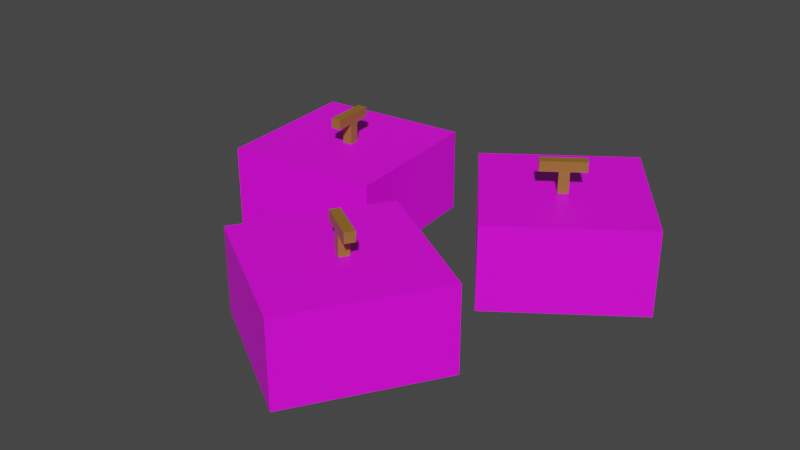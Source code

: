 # Source: Pumpkin1.blend  (saved by Blender 3.4.6; exported with 4.5.12 LTS)
import bpy
from mathutils import Matrix  # noqa: F401  (used for matrix-valued properties, if any)

bpy.ops.wm.read_factory_settings(use_empty=True)
scene = bpy.context.scene
scene.name = 'Scene'

# ---- collections
col_collection = bpy.data.collections.new('Collection'); scene.collection.children.link(col_collection)

# ---- images (referenced by path relative to the original .blend; pixels are not part of the script)
import os
ASSET_DIR = os.environ.get("B2B_ASSET_DIR", "")  # directory of the original .blend (textures are referenced by path, not embedded)
HERE = os.path.dirname(os.path.abspath(__file__))  # packed textures are extracted next to this script under _unpacked/

def load_image(name, relpath, width, height, colorspace="sRGB"):
    """Load a texture the original file referenced (path relative to the .blend, or extracted next to this script)."""
    p = next((c for c in (os.path.join(HERE, relpath), os.path.join(ASSET_DIR, relpath)) if relpath and os.path.exists(c)), "")
    if p:
        img = bpy.data.images.load(p, check_existing=True)
        img.name = name
    else:  # same state as the original file: an image datablock whose file is absent (Cycles renders it pink)
        img = bpy.data.images.new(name, width, height)
        img.source = "FILE"
        img.filepath = "//" + (relpath or name)
    img.colorspace_settings.name = colorspace
    return img
img_pumpkin = load_image('Pumpkin', 'Pumpkin.png', 1024, 1024, 'sRGB')

# ---- materials (node trees are filled in below, after node groups)
mat_pumpkin = bpy.data.materials.new('Pumpkin')
mat_pumpkin.use_transparent_shadow = False
mat_stem = bpy.data.materials.new('Stem')
mat_stem.use_transparent_shadow = False

# ---- material node trees
mat_pumpkin.use_nodes = True; mat_pumpkin.node_tree.nodes.clear()
_N = mat_pumpkin.node_tree.nodes; _L = mat_pumpkin.node_tree.links
n0 = _N.new('ShaderNodeBsdfPrincipled'); n0.name = 'Principled BSDF'; n0.location = (10, 300)
n0.distribution = 'GGX'
n0.subsurface_method = 'RANDOM_WALK_SKIN'
n0.inputs[3].default_value = 1.45
n0.inputs[27].default_value = (0.0, 0.0, 0.0, 1.0)
n0.inputs[28].default_value = 1.0
n1 = _N.new('ShaderNodeOutputMaterial'); n1.name = 'Material Output'; n1.location = (300, 300)
n2 = _N.new('ShaderNodeTexImage'); n2.name = 'Image Texture'; n2.location = (-316, 252)
n2.image = img_pumpkin
_L.new(n0.outputs[0], n1.inputs[0])
_L.new(n2.outputs[0], n0.inputs[0])
n1.is_active_output = True
mat_stem.use_nodes = True; mat_stem.node_tree.nodes.clear()
_N = mat_stem.node_tree.nodes; _L = mat_stem.node_tree.links
n0 = _N.new('ShaderNodeBsdfPrincipled'); n0.name = 'Principled BSDF'; n0.location = (10, 300)
n0.distribution = 'GGX'
n0.subsurface_method = 'RANDOM_WALK_SKIN'
n0.inputs[0].default_value = (0.2883, 0.136, 0.01881, 1.0)
n0.inputs[3].default_value = 1.45
n0.inputs[27].default_value = (0.0, 0.0, 0.0, 1.0)
n0.inputs[28].default_value = 1.0
n1 = _N.new('ShaderNodeOutputMaterial'); n1.name = 'Material Output'; n1.location = (300, 300)
_L.new(n0.outputs[0], n1.inputs[0])
n1.is_active_output = True

# ---- world
world_world = bpy.data.worlds.new('World'); scene.world = world_world
world_world.use_nodes = True; world_world.node_tree.nodes.clear()
_N = world_world.node_tree.nodes; _L = world_world.node_tree.links
n0 = _N.new('ShaderNodeOutputWorld'); n0.name = 'World Output'; n0.location = (300, 300)
n1 = _N.new('ShaderNodeBackground'); n1.name = 'Background'; n1.location = (10, 300)
n1.inputs[0].default_value = (0.05088, 0.05088, 0.05088, 1.0)
_L.new(n1.outputs[0], n0.inputs[0])
n0.is_active_output = True
world_world.color = (0.05088, 0.05088, 0.05088)
world_world.use_sun_shadow = False
world_world.sun_shadow_jitter_overblur = 0.0

# ---- meshes
me_cube_002 = bpy.data.meshes.new('Cube.002')
me_cube_002.from_pydata([(0.06559, 0.04996, 0.5641), (0.06559, 0.258, 0.5641), (-0.2608, 0.04996, 0.3646), (-0.2608, 0.258, 0.3646), (0.2651, 0.04996, 0.2377), (0.2651, 0.258, 0.2377), (-0.06125, 0.04996, 0.03819), (-0.06125, 0.258, 0.03819), (0.01515, 0.258, 0.3117), (0.01515, 0.3151, 0.3117), (-0.005975, 0.258, 0.2988), (-0.005975, 0.3151, 0.2988), (0.02807, 0.258, 0.2906), (0.02807, 0.3151, 0.2906), (0.006941, 0.258, 0.2777), (0.006941, 0.3151, 0.2777), (-0.03933, 0.3103, 0.2785), (0.05252, 0.3103, 0.3347), (-0.03933, 0.3351, 0.2785), (0.05252, 0.3351, 0.3347), (-0.02641, 0.3103, 0.2574), (0.06544, 0.3103, 0.3135), (-0.02641, 0.3351, 0.2574), (0.06544, 0.3351, 0.3135), (-0.07846, 0.04996, -0.2866), (-0.07846, 0.258, -0.2866), (0.2315, 0.04996, -0.5108), (0.2315, 0.258, -0.5108), (0.1458, 0.04996, 0.02339), (0.1458, 0.258, 0.02339), (0.4557, 0.04996, -0.2008), (0.4557, 0.258, -0.2008), (0.1739, 0.258, -0.2358), (0.1739, 0.3151, -0.2358), (0.1939, 0.258, -0.2503), (0.1939, 0.3151, -0.2503), (0.1884, 0.258, -0.2157), (0.1884, 0.3151, -0.2157), (0.2084, 0.258, -0.2303), (0.2084, 0.3151, -0.2303), (0.2255, 0.3103, -0.2733), (0.1383, 0.3103, -0.2102), (0.2255, 0.3351, -0.2733), (0.1383, 0.3351, -0.2102), (0.24, 0.3103, -0.2532), (0.1528, 0.3103, -0.1901), (0.24, 0.3351, -0.2532), (0.1528, 0.3351, -0.1901), (-0.5432, 0.04996, 0.06469), (-0.5432, 0.258, 0.06469), (-0.5825, 0.04996, -0.3159), (-0.5825, 0.258, -0.3159), (-0.1627, 0.04996, 0.02544), (-0.1627, 0.258, 0.02544), (-0.2019, 0.04996, -0.3551), (-0.2019, 0.258, -0.3551), (-0.3731, 0.258, -0.1285), (-0.3731, 0.3151, -0.1285), (-0.3757, 0.258, -0.1531), (-0.3757, 0.3151, -0.1531), (-0.3485, 0.258, -0.131), (-0.3485, 0.3151, -0.131), (-0.351, 0.258, -0.1556), (-0.351, 0.3151, -0.1556), (-0.3797, 0.3103, -0.1919), (-0.3687, 0.3103, -0.08485), (-0.3797, 0.3351, -0.1919), (-0.3687, 0.3351, -0.08485), (-0.3551, 0.3103, -0.1945), (-0.3441, 0.3103, -0.08739), (-0.3551, 0.3351, -0.1945), (-0.3441, 0.3351, -0.08739)], [], [(0, 1, 3, 2), (2, 3, 7, 6), (6, 7, 5, 4), (4, 5, 1, 0), (2, 6, 4, 0), (7, 3, 1, 5), (8, 9, 11, 10), (10, 11, 15, 14), (14, 15, 13, 12), (12, 13, 9, 8), (10, 14, 12, 8), (15, 11, 9, 13), (16, 17, 19, 18), (18, 19, 23, 22), (22, 23, 21, 20), (20, 21, 17, 16), (18, 22, 20, 16), (23, 19, 17, 21), (24, 25, 27, 26), (26, 27, 31, 30), (30, 31, 29, 28), (28, 29, 25, 24), (26, 30, 28, 24), (31, 27, 25, 29), (32, 33, 35, 34), (34, 35, 39, 38), (38, 39, 37, 36), (36, 37, 33, 32), (34, 38, 36, 32), (39, 35, 33, 37), (40, 41, 43, 42), (42, 43, 47, 46), (46, 47, 45, 44), (44, 45, 41, 40), (42, 46, 44, 40), (47, 43, 41, 45), (48, 49, 51, 50), (50, 51, 55, 54), (54, 55, 53, 52), (52, 53, 49, 48), (50, 54, 52, 48), (55, 51, 49, 53), (56, 57, 59, 58), (58, 59, 63, 62), (62, 63, 61, 60), (60, 61, 57, 56), (58, 62, 60, 56), (63, 59, 57, 61), (64, 65, 67, 66), (66, 67, 71, 70), (70, 71, 69, 68), (68, 69, 65, 64), (66, 70, 68, 64), (71, 67, 65, 69)])
me_cube_002.polygons.foreach_set('material_index', [0, 0, 0, 0, 0, 0, 1, 1, 1, 1, 1, 1, 1, 1, 1, 1, 1, 1, 0, 0, 0, 0, 0, 0, 1, 1, 1, 1, 1, 1, 1, 1, 1, 1, 1, 1, 0, 0, 0, 0, 0, 0, 1, 1, 1, 1, 1, 1, 1, 1, 1, 1, 1, 1])
_uv = me_cube_002.uv_layers.new(name='UVMap')
_uv.uv.foreach_set('vector', [0.375, 0.0, 0.625, 0.0, 0.625, 0.25, 0.375, 0.25, 0.375, 0.25, 0.625, 0.25, 0.625, 0.5, 0.375, 0.5, 0.375, 0.5, 0.625, 0.5, 0.625, 0.75, 0.375, 0.75, 0.375, 0.75, 0.625, 0.75, 0.625, 1.0, 0.375, 1.0, 0.125, 0.5, 0.375, 0.5, 0.375, 0.75, 0.125, 0.75, 0.625, 0.5, 0.875, 0.5, 0.875, 0.75, 0.625, 0.75, 0.375, 0.0, 0.625, 0.0, 0.625, 0.25, 0.375, 0.25, 0.375, 0.25, 0.625, 0.25, 0.625, 0.5, 0.375, 0.5, 0.375, 0.5, 0.625, 0.5, 0.625, 0.75, 0.375, 0.75, 0.375, 0.75, 0.625, 0.75, 0.625, 1.0, 0.375, 1.0, 0.125, 0.5, 0.375, 0.5, 0.375, 0.75, 0.125, 0.75, 0.625, 0.5, 0.875, 0.5, 0.875, 0.75, 0.625, 0.75, 0.375, 0.0, 0.625, 0.0, 0.625, 0.25, 0.375, 0.25, 0.375, 0.25, 0.625, 0.25, 0.625, 0.5, 0.375, 0.5, 0.375, 0.5, 0.625, 0.5, 0.625, 0.75, 0.375, 0.75, 0.375, 0.75, 0.625, 0.75, 0.625, 1.0, 0.375, 1.0, 0.125, 0.5, 0.375, 0.5, 0.375, 0.75, 0.125, 0.75, 0.625, 0.5, 0.875, 0.5, 0.875, 0.75, 0.625, 0.75, 0.375, 0.0, 0.625, 0.0, 0.625, 0.25, 0.375, 0.25, 0.375, 0.25, 0.625, 0.25, 0.625, 0.5, 0.375, 0.5, 0.375, 0.5, 0.625, 0.5, 0.625, 0.75, 0.375, 0.75, 0.375, 0.75, 0.625, 0.75, 0.625, 1.0, 0.375, 1.0, 0.125, 0.5, 0.375, 0.5, 0.375, 0.75, 0.125, 0.75, 0.625, 0.5, 0.875, 0.5, 0.875, 0.75, 0.625, 0.75, 0.375, 0.0, 0.625, 0.0, 0.625, 0.25, 0.375, 0.25, 0.375, 0.25, 0.625, 0.25, 0.625, 0.5, 0.375, 0.5, 0.375, 0.5, 0.625, 0.5, 0.625, 0.75, 0.375, 0.75, 0.375, 0.75, 0.625, 0.75, 0.625, 1.0, 0.375, 1.0, 0.125, 0.5, 0.375, 0.5, 0.375, 0.75, 0.125, 0.75, 0.625, 0.5, 0.875, 0.5, 0.875, 0.75, 0.625, 0.75, 0.375, 0.0, 0.625, 0.0, 0.625, 0.25, 0.375, 0.25, 0.375, 0.25, 0.625, 0.25, 0.625, 0.5, 0.375, 0.5, 0.375, 0.5, 0.625, 0.5, 0.625, 0.75, 0.375, 0.75, 0.375, 0.75, 0.625, 0.75, 0.625, 1.0, 0.375, 1.0, 0.125, 0.5, 0.375, 0.5, 0.375, 0.75, 0.125, 0.75, 0.625, 0.5, 0.875, 0.5, 0.875, 0.75, 0.625, 0.75, 0.375, 0.0, 0.625, 0.0, 0.625, 0.25, 0.375, 0.25, 0.375, 0.25, 0.625, 0.25, 0.625, 0.5, 0.375, 0.5, 0.375, 0.5, 0.625, 0.5, 0.625, 0.75, 0.375, 0.75, 0.375, 0.75, 0.625, 0.75, 0.625, 1.0, 0.375, 1.0, 0.125, 0.5, 0.375, 0.5, 0.375, 0.75, 0.125, 0.75, 0.625, 0.5, 0.875, 0.5, 0.875, 0.75, 0.625, 0.75, 0.375, 0.0, 0.625, 0.0, 0.625, 0.25, 0.375, 0.25, 0.375, 0.25, 0.625, 0.25, 0.625, 0.5, 0.375, 0.5, 0.375, 0.5, 0.625, 0.5, 0.625, 0.75, 0.375, 0.75, 0.375, 0.75, 0.625, 0.75, 0.625, 1.0, 0.375, 1.0, 0.125, 0.5, 0.375, 0.5, 0.375, 0.75, 0.125, 0.75, 0.625, 0.5, 0.875, 0.5, 0.875, 0.75, 0.625, 0.75, 0.375, 0.0, 0.625, 0.0, 0.625, 0.25, 0.375, 0.25, 0.375, 0.25, 0.625, 0.25, 0.625, 0.5, 0.375, 0.5, 0.375, 0.5, 0.625, 0.5, 0.625, 0.75, 0.375, 0.75, 0.375, 0.75, 0.625, 0.75, 0.625, 1.0, 0.375, 1.0, 0.125, 0.5, 0.375, 0.5, 0.375, 0.75, 0.125, 0.75, 0.625, 0.5, 0.875, 0.5, 0.875, 0.75, 0.625, 0.75])
me_cube_002.materials.append(mat_pumpkin)
me_cube_002.materials.append(mat_stem)
me_cube_002.update()

# ---- objects
ob_pumpkin1 = bpy.data.objects.new('Pumpkin1', me_cube_002)

# ---- transforms, parenting, visibility, modifiers, constraints
ob_pumpkin1.location = (0.0, 0.0, 0.0)
ob_pumpkin1.rotation_euler = (1.571, -0.0, 0.0)

# ---- collection membership
col_collection.objects.link(ob_pumpkin1)

# ---- scene / render settings (as saved in the file)
scene.frame_start = 1; scene.frame_end = 250; scene.frame_set(1)
scene.render.engine = 'BLENDER_EEVEE_NEXT'
scene.cycles.sampling_pattern = 'TABULATED_SOBOL'
scene.cycles.use_light_tree = False
scene.view_settings.view_transform = 'Filmic'
bpy.context.view_layer.update()

# ---- added for rendering (the .blend has no active camera and no usable light): camera, sun
cam_auto = bpy.data.cameras.new('AutoCamera')
cam_auto.lens = 50.0
cam_auto.sensor_width = 36.0
cam_auto.clip_end = 1000.0
ob_auto_camera = bpy.data.objects.new('AutoCamera', cam_auto)
scene.collection.objects.link(ob_auto_camera)
ob_auto_camera.location = (1.34426, -1.71583, 1.31862)
ob_auto_camera.rotation_euler = (1.09748, -7.21219e-08, 0.694738)
scene.camera = ob_auto_camera
light_auto_sun = bpy.data.lights.new('AutoSun', 'SUN')
light_auto_sun.energy = 3.0
light_auto_sun.angle = 0.0523599
ob_auto_sun = bpy.data.objects.new('AutoSun', light_auto_sun)
scene.collection.objects.link(ob_auto_sun)
ob_auto_sun.rotation_euler = (0.872665, 0.174533, 0.523599)
bpy.context.view_layer.update()
